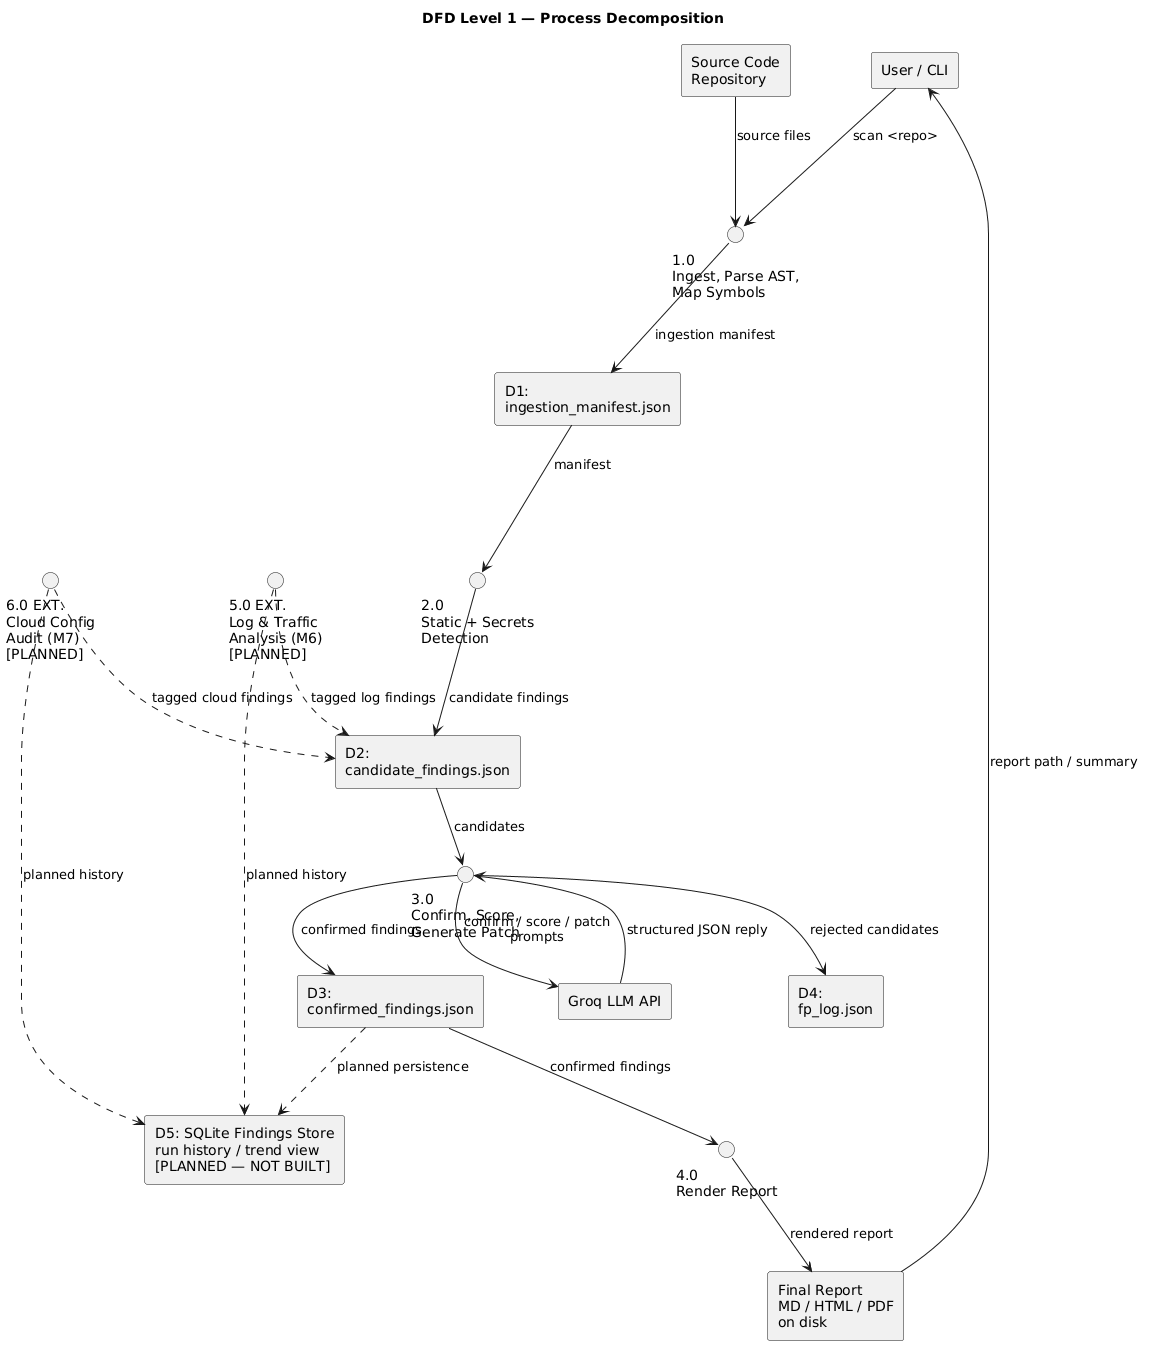

The diagram above was rendered by PlantUML. Its source (embedded in the PNG):
@startuml
title DFD Level 1 — Process Decomposition

skinparam shadowing false

rectangle "User / CLI" as USER
rectangle "Source Code\nRepository" as REPO
rectangle "Groq LLM API" as GROQ

circle "1.0\nIngest, Parse AST,\nMap Symbols" as P1
circle "2.0\nStatic + Secrets\nDetection" as P2
circle "3.0\nConfirm, Score,\nGenerate Patch" as P3
circle "4.0\nRender Report" as P4

circle "5.0 EXT.\nLog & Traffic\nAnalysis (M6)\n[PLANNED]" as P5
circle "6.0 EXT.\nCloud Config\nAudit (M7)\n[PLANNED]" as P6

rectangle "D1:\ningestion_manifest.json" as D1
rectangle "D2:\ncandidate_findings.json" as D2
rectangle "D3:\nconfirmed_findings.json" as D3
rectangle "D4:\nfp_log.json" as D4

rectangle "D5: SQLite Findings Store\nrun history / trend view\n[PLANNED — NOT BUILT]" as D5

rectangle "Final Report\nMD / HTML / PDF\non disk" as REPORT

USER --> P1 : scan <repo>
REPO --> P1 : source files

P1 --> D1 : ingestion manifest

D1 --> P2 : manifest
P2 --> D2 : candidate findings

D2 --> P3 : candidates

P3 --> GROQ : confirm / score / patch\nprompts
GROQ --> P3 : structured JSON reply

P3 --> D3 : confirmed findings
P3 --> D4 : rejected candidates

D3 --> P4 : confirmed findings
P4 --> REPORT : rendered report
REPORT --> USER : report path / summary

P5 ..> D2 : tagged log findings
P6 ..> D2 : tagged cloud findings

P5 ..> D5 : planned history
P6 ..> D5 : planned history
D3 ..> D5 : planned persistence
@enduml